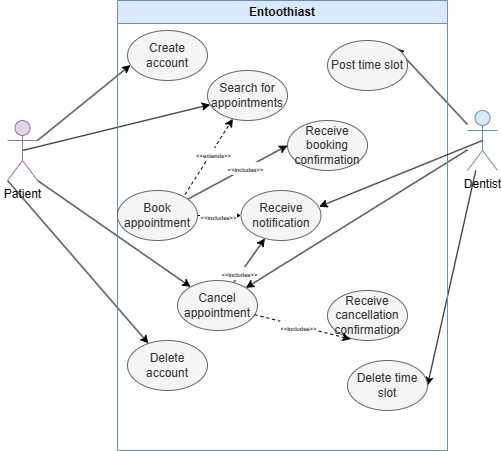

The diagram above was exported from draw.io. Its source (the exported page's mxGraphModel, read from the mxfile embedded in the PNG):
<mxGraphModel dx="746" dy="455" grid="1" gridSize="10" guides="1" tooltips="1" connect="1" arrows="1" fold="1" page="1" pageScale="1" pageWidth="827" pageHeight="1169" math="0" shadow="0">
  <root>
    <mxCell id="0" />
    <mxCell id="1" parent="0" />
    <mxCell id="xQ6jEddcAn9vQKKkcfw0-8" style="rounded=0;orthogonalLoop=1;jettySize=auto;html=1;exitX=0.5;exitY=0.5;exitDx=0;exitDy=0;exitPerimeter=0;" edge="1" parent="1" source="xQ6jEddcAn9vQKKkcfw0-2" target="xQ6jEddcAn9vQKKkcfw0-15">
      <mxGeometry relative="1" as="geometry">
        <mxPoint x="334" y="230" as="targetPoint" />
      </mxGeometry>
    </mxCell>
    <mxCell id="xQ6jEddcAn9vQKKkcfw0-25" style="rounded=0;orthogonalLoop=1;jettySize=auto;html=1;exitX=1;exitY=1;exitDx=0;exitDy=0;exitPerimeter=0;" edge="1" parent="1" source="xQ6jEddcAn9vQKKkcfw0-2" target="xQ6jEddcAn9vQKKkcfw0-24">
      <mxGeometry relative="1" as="geometry" />
    </mxCell>
    <mxCell id="xQ6jEddcAn9vQKKkcfw0-51" style="rounded=0;orthogonalLoop=1;jettySize=auto;html=1;exitX=0;exitY=1;exitDx=0;exitDy=0;exitPerimeter=0;" edge="1" parent="1" source="xQ6jEddcAn9vQKKkcfw0-2" target="xQ6jEddcAn9vQKKkcfw0-50">
      <mxGeometry relative="1" as="geometry" />
    </mxCell>
    <mxCell id="xQ6jEddcAn9vQKKkcfw0-2" value="Patient" style="shape=umlActor;verticalLabelPosition=bottom;verticalAlign=top;html=1;outlineConnect=0;fillColor=#e1d5e7;strokeColor=#9673a6;" vertex="1" parent="1">
      <mxGeometry x="160" y="240" width="30" height="60" as="geometry" />
    </mxCell>
    <mxCell id="xQ6jEddcAn9vQKKkcfw0-23" style="rounded=0;orthogonalLoop=1;jettySize=auto;html=1;entryX=1;entryY=0;entryDx=0;entryDy=0;" edge="1" parent="1" source="xQ6jEddcAn9vQKKkcfw0-3" target="xQ6jEddcAn9vQKKkcfw0-22">
      <mxGeometry relative="1" as="geometry" />
    </mxCell>
    <mxCell id="xQ6jEddcAn9vQKKkcfw0-26" style="rounded=0;orthogonalLoop=1;jettySize=auto;html=1;" edge="1" parent="1" source="xQ6jEddcAn9vQKKkcfw0-3" target="xQ6jEddcAn9vQKKkcfw0-24">
      <mxGeometry relative="1" as="geometry" />
    </mxCell>
    <mxCell id="xQ6jEddcAn9vQKKkcfw0-59" style="rounded=0;orthogonalLoop=1;jettySize=auto;html=1;entryX=1;entryY=0.5;entryDx=0;entryDy=0;" edge="1" parent="1" source="xQ6jEddcAn9vQKKkcfw0-3" target="xQ6jEddcAn9vQKKkcfw0-58">
      <mxGeometry relative="1" as="geometry" />
    </mxCell>
    <mxCell id="xQ6jEddcAn9vQKKkcfw0-3" value="Dentist" style="shape=umlActor;verticalLabelPosition=bottom;verticalAlign=top;html=1;outlineConnect=0;fillColor=#dae8fc;strokeColor=#6c8ebf;" vertex="1" parent="1">
      <mxGeometry x="620" y="230" width="30" height="60" as="geometry" />
    </mxCell>
    <mxCell id="xQ6jEddcAn9vQKKkcfw0-5" style="rounded=0;orthogonalLoop=1;jettySize=auto;html=1;exitX=1;exitY=0.3333333333333333;exitDx=0;exitDy=0;exitPerimeter=0;entryX=0.037;entryY=0.692;entryDx=0;entryDy=0;entryPerimeter=0;" edge="1" parent="1" source="xQ6jEddcAn9vQKKkcfw0-2" target="xQ6jEddcAn9vQKKkcfw0-4">
      <mxGeometry relative="1" as="geometry" />
    </mxCell>
    <mxCell id="xQ6jEddcAn9vQKKkcfw0-1" value="Entoothiast" style="swimlane;whiteSpace=wrap;html=1;fillColor=#dae8fc;strokeColor=#6c8ebf;" vertex="1" parent="1">
      <mxGeometry x="270" y="120" width="330" height="450" as="geometry" />
    </mxCell>
    <mxCell id="xQ6jEddcAn9vQKKkcfw0-4" value="Create account" style="ellipse;whiteSpace=wrap;html=1;fillColor=#f5f5f5;strokeColor=#666666;fontColor=#333333;" vertex="1" parent="xQ6jEddcAn9vQKKkcfw0-1">
      <mxGeometry x="10" y="30" width="80" height="50" as="geometry" />
    </mxCell>
    <mxCell id="xQ6jEddcAn9vQKKkcfw0-15" value="Search for appointments" style="ellipse;whiteSpace=wrap;html=1;fillColor=#f5f5f5;strokeColor=#666666;fontColor=#333333;" vertex="1" parent="xQ6jEddcAn9vQKKkcfw0-1">
      <mxGeometry x="90" y="70" width="80" height="50" as="geometry" />
    </mxCell>
    <mxCell id="xQ6jEddcAn9vQKKkcfw0-39" style="rounded=0;orthogonalLoop=1;jettySize=auto;html=1;entryX=0;entryY=0.5;entryDx=0;entryDy=0;" edge="1" parent="xQ6jEddcAn9vQKKkcfw0-1" source="xQ6jEddcAn9vQKKkcfw0-16" target="xQ6jEddcAn9vQKKkcfw0-38">
      <mxGeometry relative="1" as="geometry" />
    </mxCell>
    <mxCell id="xQ6jEddcAn9vQKKkcfw0-55" value="&lt;font style=&quot;font-size: 6px;&quot;&gt;&amp;lt;&amp;lt;includes&amp;gt;&amp;gt;&lt;/font&gt;" style="edgeLabel;html=1;align=center;verticalAlign=middle;resizable=0;points=[];" vertex="1" connectable="0" parent="xQ6jEddcAn9vQKKkcfw0-39">
      <mxGeometry x="0.1475" relative="1" as="geometry">
        <mxPoint as="offset" />
      </mxGeometry>
    </mxCell>
    <mxCell id="xQ6jEddcAn9vQKKkcfw0-44" style="edgeStyle=orthogonalEdgeStyle;rounded=0;orthogonalLoop=1;jettySize=auto;html=1;entryX=0;entryY=0.5;entryDx=0;entryDy=0;" edge="1" parent="xQ6jEddcAn9vQKKkcfw0-1" source="xQ6jEddcAn9vQKKkcfw0-16" target="xQ6jEddcAn9vQKKkcfw0-43">
      <mxGeometry relative="1" as="geometry" />
    </mxCell>
    <mxCell id="xQ6jEddcAn9vQKKkcfw0-53" value="&lt;font style=&quot;font-size: 6px;&quot;&gt;&amp;lt;&amp;lt;includes&amp;gt;&amp;gt;&lt;/font&gt;" style="edgeLabel;html=1;align=center;verticalAlign=middle;resizable=0;points=[];" vertex="1" connectable="0" parent="xQ6jEddcAn9vQKKkcfw0-44">
      <mxGeometry x="-0.0962" relative="1" as="geometry">
        <mxPoint as="offset" />
      </mxGeometry>
    </mxCell>
    <mxCell id="xQ6jEddcAn9vQKKkcfw0-16" value="Book appointment" style="ellipse;whiteSpace=wrap;html=1;fillColor=#f5f5f5;strokeColor=#666666;fontColor=#333333;" vertex="1" parent="xQ6jEddcAn9vQKKkcfw0-1">
      <mxGeometry y="190" width="80" height="50" as="geometry" />
    </mxCell>
    <mxCell id="xQ6jEddcAn9vQKKkcfw0-20" style="rounded=0;orthogonalLoop=1;jettySize=auto;html=1;dashed=1;exitX=0.844;exitY=0.081;exitDx=0;exitDy=0;exitPerimeter=0;" edge="1" parent="xQ6jEddcAn9vQKKkcfw0-1" source="xQ6jEddcAn9vQKKkcfw0-16" target="xQ6jEddcAn9vQKKkcfw0-15">
      <mxGeometry relative="1" as="geometry" />
    </mxCell>
    <mxCell id="xQ6jEddcAn9vQKKkcfw0-54" value="&lt;font style=&quot;font-size: 6px;&quot;&gt;&amp;lt;&amp;lt;extends&amp;gt;&amp;gt;&lt;/font&gt;" style="edgeLabel;html=1;align=center;verticalAlign=middle;resizable=0;points=[];" vertex="1" connectable="0" parent="xQ6jEddcAn9vQKKkcfw0-20">
      <mxGeometry x="0.1032" y="-2" relative="1" as="geometry">
        <mxPoint as="offset" />
      </mxGeometry>
    </mxCell>
    <mxCell id="xQ6jEddcAn9vQKKkcfw0-22" value="Post time slot" style="ellipse;whiteSpace=wrap;html=1;fillColor=#f5f5f5;strokeColor=#666666;fontColor=#333333;" vertex="1" parent="xQ6jEddcAn9vQKKkcfw0-1">
      <mxGeometry x="210" y="40" width="80" height="50" as="geometry" />
    </mxCell>
    <mxCell id="xQ6jEddcAn9vQKKkcfw0-45" style="rounded=0;orthogonalLoop=1;jettySize=auto;html=1;" edge="1" parent="xQ6jEddcAn9vQKKkcfw0-1" source="xQ6jEddcAn9vQKKkcfw0-24" target="xQ6jEddcAn9vQKKkcfw0-43">
      <mxGeometry relative="1" as="geometry" />
    </mxCell>
    <mxCell id="xQ6jEddcAn9vQKKkcfw0-56" value="&lt;font style=&quot;font-size: 6px;&quot;&gt;&amp;lt;&amp;lt;includes&amp;gt;&amp;gt;&lt;/font&gt;" style="edgeLabel;html=1;align=center;verticalAlign=middle;resizable=0;points=[];" vertex="1" connectable="0" parent="xQ6jEddcAn9vQKKkcfw0-45">
      <mxGeometry x="-0.5784" y="1" relative="1" as="geometry">
        <mxPoint as="offset" />
      </mxGeometry>
    </mxCell>
    <mxCell id="xQ6jEddcAn9vQKKkcfw0-24" value="Cancel appointment" style="ellipse;whiteSpace=wrap;html=1;fillColor=#f5f5f5;strokeColor=#666666;fontColor=#333333;" vertex="1" parent="xQ6jEddcAn9vQKKkcfw0-1">
      <mxGeometry x="60" y="280" width="80" height="50" as="geometry" />
    </mxCell>
    <mxCell id="xQ6jEddcAn9vQKKkcfw0-35" value="Receive cancellation confirmation" style="ellipse;whiteSpace=wrap;html=1;fillColor=#f5f5f5;strokeColor=#666666;fontColor=#333333;" vertex="1" parent="xQ6jEddcAn9vQKKkcfw0-1">
      <mxGeometry x="210" y="290" width="80" height="50" as="geometry" />
    </mxCell>
    <mxCell id="xQ6jEddcAn9vQKKkcfw0-36" style="rounded=0;orthogonalLoop=1;jettySize=auto;html=1;entryX=0.29;entryY=0.974;entryDx=0;entryDy=0;entryPerimeter=0;dashed=1;" edge="1" parent="xQ6jEddcAn9vQKKkcfw0-1" source="xQ6jEddcAn9vQKKkcfw0-24" target="xQ6jEddcAn9vQKKkcfw0-35">
      <mxGeometry relative="1" as="geometry" />
    </mxCell>
    <mxCell id="xQ6jEddcAn9vQKKkcfw0-57" value="&lt;font style=&quot;font-size: 6px;&quot;&gt;&amp;lt;&amp;lt;includes&amp;gt;&amp;gt;&lt;/font&gt;" style="edgeLabel;html=1;align=center;verticalAlign=middle;resizable=0;points=[];" vertex="1" connectable="0" parent="xQ6jEddcAn9vQKKkcfw0-36">
      <mxGeometry x="-0.0984" y="-1" relative="1" as="geometry">
        <mxPoint as="offset" />
      </mxGeometry>
    </mxCell>
    <mxCell id="xQ6jEddcAn9vQKKkcfw0-38" value="Receive booking confirmation" style="ellipse;whiteSpace=wrap;html=1;fillColor=#f5f5f5;strokeColor=#666666;fontColor=#333333;" vertex="1" parent="xQ6jEddcAn9vQKKkcfw0-1">
      <mxGeometry x="170" y="120" width="80" height="50" as="geometry" />
    </mxCell>
    <mxCell id="xQ6jEddcAn9vQKKkcfw0-43" value="Receive notification" style="ellipse;whiteSpace=wrap;html=1;fillColor=#f5f5f5;strokeColor=#666666;fontColor=#333333;" vertex="1" parent="xQ6jEddcAn9vQKKkcfw0-1">
      <mxGeometry x="123.5" y="190" width="80" height="50" as="geometry" />
    </mxCell>
    <mxCell id="xQ6jEddcAn9vQKKkcfw0-50" value="Delete account" style="ellipse;whiteSpace=wrap;html=1;fillColor=#f5f5f5;strokeColor=#666666;fontColor=#333333;" vertex="1" parent="xQ6jEddcAn9vQKKkcfw0-1">
      <mxGeometry x="10" y="340" width="80" height="50" as="geometry" />
    </mxCell>
    <mxCell id="xQ6jEddcAn9vQKKkcfw0-58" value="Delete time slot" style="ellipse;whiteSpace=wrap;html=1;fillColor=#f5f5f5;strokeColor=#666666;fontColor=#333333;" vertex="1" parent="xQ6jEddcAn9vQKKkcfw0-1">
      <mxGeometry x="230" y="360" width="80" height="50" as="geometry" />
    </mxCell>
    <mxCell id="xQ6jEddcAn9vQKKkcfw0-49" style="rounded=0;orthogonalLoop=1;jettySize=auto;html=1;exitX=0.5;exitY=0.5;exitDx=0;exitDy=0;exitPerimeter=0;entryX=0.977;entryY=0.323;entryDx=0;entryDy=0;entryPerimeter=0;" edge="1" parent="1" source="xQ6jEddcAn9vQKKkcfw0-3" target="xQ6jEddcAn9vQKKkcfw0-43">
      <mxGeometry relative="1" as="geometry" />
    </mxCell>
  </root>
</mxGraphModel>